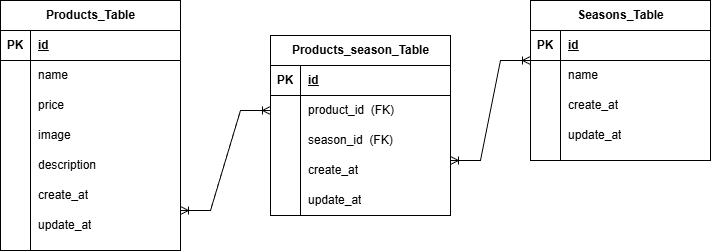

The diagram above was exported from draw.io. Its source (the exported page's mxGraphModel, read from the mxfile embedded in the PNG):
<mxGraphModel dx="1050" dy="563" grid="1" gridSize="10" guides="1" tooltips="1" connect="1" arrows="1" fold="1" page="1" pageScale="1" pageWidth="827" pageHeight="1169" math="0" shadow="0">
  <root>
    <mxCell id="0" />
    <mxCell id="1" parent="0" />
    <mxCell id="u7aoUg1_PFJfQfhcsrfh-1" value="Products_Table" style="shape=table;startSize=30;container=1;collapsible=1;childLayout=tableLayout;fixedRows=1;rowLines=0;fontStyle=1;align=center;resizeLast=1;html=1;" parent="1" vertex="1">
      <mxGeometry x="40" y="200" width="180" height="250" as="geometry" />
    </mxCell>
    <mxCell id="u7aoUg1_PFJfQfhcsrfh-2" value="" style="shape=tableRow;horizontal=0;startSize=0;swimlaneHead=0;swimlaneBody=0;fillColor=none;collapsible=0;dropTarget=0;points=[[0,0.5],[1,0.5]];portConstraint=eastwest;top=0;left=0;right=0;bottom=1;" parent="u7aoUg1_PFJfQfhcsrfh-1" vertex="1">
      <mxGeometry y="30" width="180" height="30" as="geometry" />
    </mxCell>
    <mxCell id="u7aoUg1_PFJfQfhcsrfh-3" value="PK" style="shape=partialRectangle;connectable=0;fillColor=none;top=0;left=0;bottom=0;right=0;fontStyle=1;overflow=hidden;whiteSpace=wrap;html=1;" parent="u7aoUg1_PFJfQfhcsrfh-2" vertex="1">
      <mxGeometry width="30" height="30" as="geometry">
        <mxRectangle width="30" height="30" as="alternateBounds" />
      </mxGeometry>
    </mxCell>
    <mxCell id="u7aoUg1_PFJfQfhcsrfh-4" value="id" style="shape=partialRectangle;connectable=0;fillColor=none;top=0;left=0;bottom=0;right=0;align=left;spacingLeft=6;fontStyle=5;overflow=hidden;whiteSpace=wrap;html=1;" parent="u7aoUg1_PFJfQfhcsrfh-2" vertex="1">
      <mxGeometry x="30" width="150" height="30" as="geometry">
        <mxRectangle width="150" height="30" as="alternateBounds" />
      </mxGeometry>
    </mxCell>
    <mxCell id="u7aoUg1_PFJfQfhcsrfh-5" value="" style="shape=tableRow;horizontal=0;startSize=0;swimlaneHead=0;swimlaneBody=0;fillColor=none;collapsible=0;dropTarget=0;points=[[0,0.5],[1,0.5]];portConstraint=eastwest;top=0;left=0;right=0;bottom=0;" parent="u7aoUg1_PFJfQfhcsrfh-1" vertex="1">
      <mxGeometry y="60" width="180" height="30" as="geometry" />
    </mxCell>
    <mxCell id="u7aoUg1_PFJfQfhcsrfh-6" value="" style="shape=partialRectangle;connectable=0;fillColor=none;top=0;left=0;bottom=0;right=0;editable=1;overflow=hidden;whiteSpace=wrap;html=1;" parent="u7aoUg1_PFJfQfhcsrfh-5" vertex="1">
      <mxGeometry width="30" height="30" as="geometry">
        <mxRectangle width="30" height="30" as="alternateBounds" />
      </mxGeometry>
    </mxCell>
    <mxCell id="u7aoUg1_PFJfQfhcsrfh-7" value="name" style="shape=partialRectangle;connectable=0;fillColor=none;top=0;left=0;bottom=0;right=0;align=left;spacingLeft=6;overflow=hidden;whiteSpace=wrap;html=1;" parent="u7aoUg1_PFJfQfhcsrfh-5" vertex="1">
      <mxGeometry x="30" width="150" height="30" as="geometry">
        <mxRectangle width="150" height="30" as="alternateBounds" />
      </mxGeometry>
    </mxCell>
    <mxCell id="u7aoUg1_PFJfQfhcsrfh-8" value="" style="shape=tableRow;horizontal=0;startSize=0;swimlaneHead=0;swimlaneBody=0;fillColor=none;collapsible=0;dropTarget=0;points=[[0,0.5],[1,0.5]];portConstraint=eastwest;top=0;left=0;right=0;bottom=0;" parent="u7aoUg1_PFJfQfhcsrfh-1" vertex="1">
      <mxGeometry y="90" width="180" height="30" as="geometry" />
    </mxCell>
    <mxCell id="u7aoUg1_PFJfQfhcsrfh-9" value="" style="shape=partialRectangle;connectable=0;fillColor=none;top=0;left=0;bottom=0;right=0;editable=1;overflow=hidden;whiteSpace=wrap;html=1;" parent="u7aoUg1_PFJfQfhcsrfh-8" vertex="1">
      <mxGeometry width="30" height="30" as="geometry">
        <mxRectangle width="30" height="30" as="alternateBounds" />
      </mxGeometry>
    </mxCell>
    <mxCell id="u7aoUg1_PFJfQfhcsrfh-10" value="price" style="shape=partialRectangle;connectable=0;fillColor=none;top=0;left=0;bottom=0;right=0;align=left;spacingLeft=6;overflow=hidden;whiteSpace=wrap;html=1;" parent="u7aoUg1_PFJfQfhcsrfh-8" vertex="1">
      <mxGeometry x="30" width="150" height="30" as="geometry">
        <mxRectangle width="150" height="30" as="alternateBounds" />
      </mxGeometry>
    </mxCell>
    <mxCell id="u7aoUg1_PFJfQfhcsrfh-11" value="" style="shape=tableRow;horizontal=0;startSize=0;swimlaneHead=0;swimlaneBody=0;fillColor=none;collapsible=0;dropTarget=0;points=[[0,0.5],[1,0.5]];portConstraint=eastwest;top=0;left=0;right=0;bottom=0;" parent="u7aoUg1_PFJfQfhcsrfh-1" vertex="1">
      <mxGeometry y="120" width="180" height="130" as="geometry" />
    </mxCell>
    <mxCell id="u7aoUg1_PFJfQfhcsrfh-12" value="" style="shape=partialRectangle;connectable=0;fillColor=none;top=0;left=0;bottom=0;right=0;editable=1;overflow=hidden;whiteSpace=wrap;html=1;" parent="u7aoUg1_PFJfQfhcsrfh-11" vertex="1">
      <mxGeometry width="30" height="130" as="geometry">
        <mxRectangle width="30" height="130" as="alternateBounds" />
      </mxGeometry>
    </mxCell>
    <mxCell id="u7aoUg1_PFJfQfhcsrfh-13" value="" style="shape=partialRectangle;connectable=0;fillColor=none;top=0;left=0;bottom=0;right=0;align=left;spacingLeft=6;overflow=hidden;whiteSpace=wrap;html=1;" parent="u7aoUg1_PFJfQfhcsrfh-11" vertex="1">
      <mxGeometry x="30" width="150" height="130" as="geometry">
        <mxRectangle width="150" height="130" as="alternateBounds" />
      </mxGeometry>
    </mxCell>
    <mxCell id="u7aoUg1_PFJfQfhcsrfh-14" value="description" style="shape=partialRectangle;connectable=0;fillColor=none;top=0;left=0;bottom=0;right=0;align=left;spacingLeft=6;overflow=hidden;whiteSpace=wrap;html=1;" parent="1" vertex="1">
      <mxGeometry x="70" y="350" width="150" height="30" as="geometry">
        <mxRectangle width="150" height="30" as="alternateBounds" />
      </mxGeometry>
    </mxCell>
    <mxCell id="u7aoUg1_PFJfQfhcsrfh-15" value="image" style="shape=partialRectangle;connectable=0;fillColor=none;top=0;left=0;bottom=0;right=0;align=left;spacingLeft=6;overflow=hidden;whiteSpace=wrap;html=1;" parent="1" vertex="1">
      <mxGeometry x="70" y="320" width="150" height="30" as="geometry">
        <mxRectangle width="150" height="30" as="alternateBounds" />
      </mxGeometry>
    </mxCell>
    <mxCell id="u7aoUg1_PFJfQfhcsrfh-17" value="create_at" style="shape=partialRectangle;connectable=0;fillColor=none;top=0;left=0;bottom=0;right=0;align=left;spacingLeft=6;overflow=hidden;whiteSpace=wrap;html=1;" parent="1" vertex="1">
      <mxGeometry x="70" y="380" width="150" height="30" as="geometry">
        <mxRectangle width="150" height="30" as="alternateBounds" />
      </mxGeometry>
    </mxCell>
    <mxCell id="u7aoUg1_PFJfQfhcsrfh-18" value="update_at" style="shape=partialRectangle;connectable=0;fillColor=none;top=0;left=0;bottom=0;right=0;align=left;spacingLeft=6;overflow=hidden;whiteSpace=wrap;html=1;" parent="1" vertex="1">
      <mxGeometry x="70" y="410" width="150" height="30" as="geometry">
        <mxRectangle width="150" height="30" as="alternateBounds" />
      </mxGeometry>
    </mxCell>
    <mxCell id="u7aoUg1_PFJfQfhcsrfh-19" value="Products_season_Table" style="shape=table;startSize=30;container=1;collapsible=1;childLayout=tableLayout;fixedRows=1;rowLines=0;fontStyle=1;align=center;resizeLast=1;html=1;" parent="1" vertex="1">
      <mxGeometry x="310" y="235" width="180" height="180" as="geometry" />
    </mxCell>
    <mxCell id="u7aoUg1_PFJfQfhcsrfh-20" value="" style="shape=tableRow;horizontal=0;startSize=0;swimlaneHead=0;swimlaneBody=0;fillColor=none;collapsible=0;dropTarget=0;points=[[0,0.5],[1,0.5]];portConstraint=eastwest;top=0;left=0;right=0;bottom=1;" parent="u7aoUg1_PFJfQfhcsrfh-19" vertex="1">
      <mxGeometry y="30" width="180" height="30" as="geometry" />
    </mxCell>
    <mxCell id="u7aoUg1_PFJfQfhcsrfh-21" value="PK" style="shape=partialRectangle;connectable=0;fillColor=none;top=0;left=0;bottom=0;right=0;fontStyle=1;overflow=hidden;whiteSpace=wrap;html=1;" parent="u7aoUg1_PFJfQfhcsrfh-20" vertex="1">
      <mxGeometry width="30" height="30" as="geometry">
        <mxRectangle width="30" height="30" as="alternateBounds" />
      </mxGeometry>
    </mxCell>
    <mxCell id="u7aoUg1_PFJfQfhcsrfh-22" value="id" style="shape=partialRectangle;connectable=0;fillColor=none;top=0;left=0;bottom=0;right=0;align=left;spacingLeft=6;fontStyle=5;overflow=hidden;whiteSpace=wrap;html=1;" parent="u7aoUg1_PFJfQfhcsrfh-20" vertex="1">
      <mxGeometry x="30" width="150" height="30" as="geometry">
        <mxRectangle width="150" height="30" as="alternateBounds" />
      </mxGeometry>
    </mxCell>
    <mxCell id="u7aoUg1_PFJfQfhcsrfh-26" value="" style="shape=tableRow;horizontal=0;startSize=0;swimlaneHead=0;swimlaneBody=0;fillColor=none;collapsible=0;dropTarget=0;points=[[0,0.5],[1,0.5]];portConstraint=eastwest;top=0;left=0;right=0;bottom=0;" parent="u7aoUg1_PFJfQfhcsrfh-19" vertex="1">
      <mxGeometry y="60" width="180" height="30" as="geometry" />
    </mxCell>
    <mxCell id="u7aoUg1_PFJfQfhcsrfh-27" value="" style="shape=partialRectangle;connectable=0;fillColor=none;top=0;left=0;bottom=0;right=0;editable=1;overflow=hidden;whiteSpace=wrap;html=1;" parent="u7aoUg1_PFJfQfhcsrfh-26" vertex="1">
      <mxGeometry width="30" height="30" as="geometry">
        <mxRectangle width="30" height="30" as="alternateBounds" />
      </mxGeometry>
    </mxCell>
    <mxCell id="u7aoUg1_PFJfQfhcsrfh-28" value="product_id&amp;nbsp; (FK)" style="shape=partialRectangle;connectable=0;fillColor=none;top=0;left=0;bottom=0;right=0;align=left;spacingLeft=6;overflow=hidden;whiteSpace=wrap;html=1;" parent="u7aoUg1_PFJfQfhcsrfh-26" vertex="1">
      <mxGeometry x="30" width="150" height="30" as="geometry">
        <mxRectangle width="150" height="30" as="alternateBounds" />
      </mxGeometry>
    </mxCell>
    <mxCell id="u7aoUg1_PFJfQfhcsrfh-29" value="" style="shape=tableRow;horizontal=0;startSize=0;swimlaneHead=0;swimlaneBody=0;fillColor=none;collapsible=0;dropTarget=0;points=[[0,0.5],[1,0.5]];portConstraint=eastwest;top=0;left=0;right=0;bottom=0;" parent="u7aoUg1_PFJfQfhcsrfh-19" vertex="1">
      <mxGeometry y="90" width="180" height="90" as="geometry" />
    </mxCell>
    <mxCell id="u7aoUg1_PFJfQfhcsrfh-30" value="" style="shape=partialRectangle;connectable=0;fillColor=none;top=0;left=0;bottom=0;right=0;editable=1;overflow=hidden;whiteSpace=wrap;html=1;" parent="u7aoUg1_PFJfQfhcsrfh-29" vertex="1">
      <mxGeometry width="30" height="90" as="geometry">
        <mxRectangle width="30" height="90" as="alternateBounds" />
      </mxGeometry>
    </mxCell>
    <mxCell id="u7aoUg1_PFJfQfhcsrfh-31" value="" style="shape=partialRectangle;connectable=0;fillColor=none;top=0;left=0;bottom=0;right=0;align=left;spacingLeft=6;overflow=hidden;whiteSpace=wrap;html=1;" parent="u7aoUg1_PFJfQfhcsrfh-29" vertex="1">
      <mxGeometry x="30" width="150" height="90" as="geometry">
        <mxRectangle width="150" height="90" as="alternateBounds" />
      </mxGeometry>
    </mxCell>
    <mxCell id="u7aoUg1_PFJfQfhcsrfh-33" value="season_id&amp;nbsp; (FK)" style="shape=partialRectangle;connectable=0;fillColor=none;top=0;left=0;bottom=0;right=0;align=left;spacingLeft=6;overflow=hidden;whiteSpace=wrap;html=1;" parent="1" vertex="1">
      <mxGeometry x="340" y="325" width="150" height="30" as="geometry">
        <mxRectangle width="150" height="30" as="alternateBounds" />
      </mxGeometry>
    </mxCell>
    <mxCell id="u7aoUg1_PFJfQfhcsrfh-34" value="create_at" style="shape=partialRectangle;connectable=0;fillColor=none;top=0;left=0;bottom=0;right=0;align=left;spacingLeft=6;overflow=hidden;whiteSpace=wrap;html=1;" parent="1" vertex="1">
      <mxGeometry x="340" y="355" width="150" height="30" as="geometry">
        <mxRectangle width="150" height="30" as="alternateBounds" />
      </mxGeometry>
    </mxCell>
    <mxCell id="u7aoUg1_PFJfQfhcsrfh-35" value="update_at" style="shape=partialRectangle;connectable=0;fillColor=none;top=0;left=0;bottom=0;right=0;align=left;spacingLeft=6;overflow=hidden;whiteSpace=wrap;html=1;" parent="1" vertex="1">
      <mxGeometry x="340" y="385" width="150" height="30" as="geometry">
        <mxRectangle width="150" height="30" as="alternateBounds" />
      </mxGeometry>
    </mxCell>
    <mxCell id="u7aoUg1_PFJfQfhcsrfh-36" value="Seasons_Table" style="shape=table;startSize=30;container=1;collapsible=1;childLayout=tableLayout;fixedRows=1;rowLines=0;fontStyle=1;align=center;resizeLast=1;html=1;" parent="1" vertex="1">
      <mxGeometry x="570" y="200" width="180" height="160" as="geometry" />
    </mxCell>
    <mxCell id="u7aoUg1_PFJfQfhcsrfh-37" value="" style="shape=tableRow;horizontal=0;startSize=0;swimlaneHead=0;swimlaneBody=0;fillColor=none;collapsible=0;dropTarget=0;points=[[0,0.5],[1,0.5]];portConstraint=eastwest;top=0;left=0;right=0;bottom=1;" parent="u7aoUg1_PFJfQfhcsrfh-36" vertex="1">
      <mxGeometry y="30" width="180" height="30" as="geometry" />
    </mxCell>
    <mxCell id="u7aoUg1_PFJfQfhcsrfh-38" value="PK" style="shape=partialRectangle;connectable=0;fillColor=none;top=0;left=0;bottom=0;right=0;fontStyle=1;overflow=hidden;whiteSpace=wrap;html=1;" parent="u7aoUg1_PFJfQfhcsrfh-37" vertex="1">
      <mxGeometry width="30" height="30" as="geometry">
        <mxRectangle width="30" height="30" as="alternateBounds" />
      </mxGeometry>
    </mxCell>
    <mxCell id="u7aoUg1_PFJfQfhcsrfh-39" value="id" style="shape=partialRectangle;connectable=0;fillColor=none;top=0;left=0;bottom=0;right=0;align=left;spacingLeft=6;fontStyle=5;overflow=hidden;whiteSpace=wrap;html=1;" parent="u7aoUg1_PFJfQfhcsrfh-37" vertex="1">
      <mxGeometry x="30" width="150" height="30" as="geometry">
        <mxRectangle width="150" height="30" as="alternateBounds" />
      </mxGeometry>
    </mxCell>
    <mxCell id="u7aoUg1_PFJfQfhcsrfh-40" value="" style="shape=tableRow;horizontal=0;startSize=0;swimlaneHead=0;swimlaneBody=0;fillColor=none;collapsible=0;dropTarget=0;points=[[0,0.5],[1,0.5]];portConstraint=eastwest;top=0;left=0;right=0;bottom=0;" parent="u7aoUg1_PFJfQfhcsrfh-36" vertex="1">
      <mxGeometry y="60" width="180" height="30" as="geometry" />
    </mxCell>
    <mxCell id="u7aoUg1_PFJfQfhcsrfh-41" value="" style="shape=partialRectangle;connectable=0;fillColor=none;top=0;left=0;bottom=0;right=0;editable=1;overflow=hidden;whiteSpace=wrap;html=1;" parent="u7aoUg1_PFJfQfhcsrfh-40" vertex="1">
      <mxGeometry width="30" height="30" as="geometry">
        <mxRectangle width="30" height="30" as="alternateBounds" />
      </mxGeometry>
    </mxCell>
    <mxCell id="u7aoUg1_PFJfQfhcsrfh-42" value="name" style="shape=partialRectangle;connectable=0;fillColor=none;top=0;left=0;bottom=0;right=0;align=left;spacingLeft=6;overflow=hidden;whiteSpace=wrap;html=1;" parent="u7aoUg1_PFJfQfhcsrfh-40" vertex="1">
      <mxGeometry x="30" width="150" height="30" as="geometry">
        <mxRectangle width="150" height="30" as="alternateBounds" />
      </mxGeometry>
    </mxCell>
    <mxCell id="u7aoUg1_PFJfQfhcsrfh-43" value="" style="shape=tableRow;horizontal=0;startSize=0;swimlaneHead=0;swimlaneBody=0;fillColor=none;collapsible=0;dropTarget=0;points=[[0,0.5],[1,0.5]];portConstraint=eastwest;top=0;left=0;right=0;bottom=0;" parent="u7aoUg1_PFJfQfhcsrfh-36" vertex="1">
      <mxGeometry y="90" width="180" height="70" as="geometry" />
    </mxCell>
    <mxCell id="u7aoUg1_PFJfQfhcsrfh-44" value="" style="shape=partialRectangle;connectable=0;fillColor=none;top=0;left=0;bottom=0;right=0;editable=1;overflow=hidden;whiteSpace=wrap;html=1;" parent="u7aoUg1_PFJfQfhcsrfh-43" vertex="1">
      <mxGeometry width="30" height="70" as="geometry">
        <mxRectangle width="30" height="70" as="alternateBounds" />
      </mxGeometry>
    </mxCell>
    <mxCell id="u7aoUg1_PFJfQfhcsrfh-45" value="" style="shape=partialRectangle;connectable=0;fillColor=none;top=0;left=0;bottom=0;right=0;align=left;spacingLeft=6;overflow=hidden;whiteSpace=wrap;html=1;" parent="u7aoUg1_PFJfQfhcsrfh-43" vertex="1">
      <mxGeometry x="30" width="150" height="70" as="geometry">
        <mxRectangle width="150" height="70" as="alternateBounds" />
      </mxGeometry>
    </mxCell>
    <mxCell id="u7aoUg1_PFJfQfhcsrfh-47" value="create_at" style="shape=partialRectangle;connectable=0;fillColor=none;top=0;left=0;bottom=0;right=0;align=left;spacingLeft=6;overflow=hidden;whiteSpace=wrap;html=1;" parent="1" vertex="1">
      <mxGeometry x="600" y="290" width="150" height="30" as="geometry">
        <mxRectangle width="150" height="30" as="alternateBounds" />
      </mxGeometry>
    </mxCell>
    <mxCell id="u7aoUg1_PFJfQfhcsrfh-48" value="update_at" style="shape=partialRectangle;connectable=0;fillColor=none;top=0;left=0;bottom=0;right=0;align=left;spacingLeft=6;overflow=hidden;whiteSpace=wrap;html=1;" parent="1" vertex="1">
      <mxGeometry x="600" y="320" width="150" height="30" as="geometry">
        <mxRectangle width="150" height="30" as="alternateBounds" />
      </mxGeometry>
    </mxCell>
    <mxCell id="u7aoUg1_PFJfQfhcsrfh-49" value="" style="edgeStyle=entityRelationEdgeStyle;fontSize=12;html=1;endArrow=ERoneToMany;startArrow=ERoneToMany;rounded=0;" parent="1" edge="1">
      <mxGeometry width="100" height="100" relative="1" as="geometry">
        <mxPoint x="220" y="410" as="sourcePoint" />
        <mxPoint x="310" y="310" as="targetPoint" />
      </mxGeometry>
    </mxCell>
    <mxCell id="u7aoUg1_PFJfQfhcsrfh-50" value="" style="edgeStyle=entityRelationEdgeStyle;fontSize=12;html=1;endArrow=ERoneToMany;startArrow=ERoneToMany;rounded=0;" parent="1" edge="1">
      <mxGeometry width="100" height="100" relative="1" as="geometry">
        <mxPoint x="490" y="360" as="sourcePoint" />
        <mxPoint x="570" y="260" as="targetPoint" />
      </mxGeometry>
    </mxCell>
  </root>
</mxGraphModel>